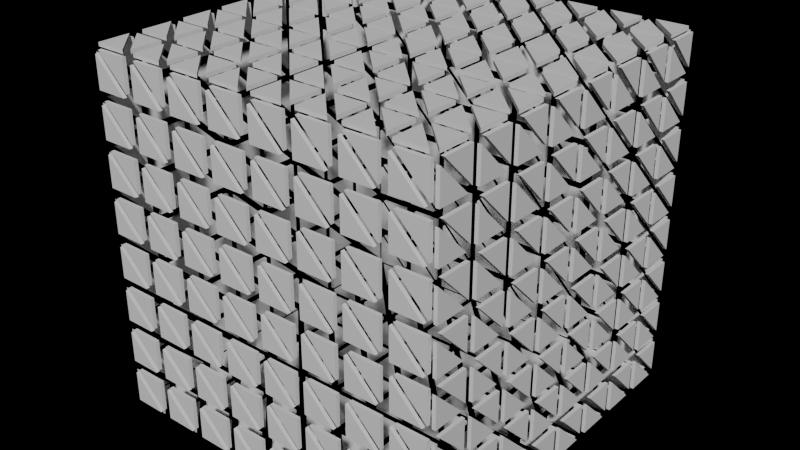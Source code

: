 # Source: bpy_drive_geo_node___v001.blend  (saved by Blender 4.0.36; exported with 4.5.12 LTS)
import bpy
from mathutils import Matrix  # noqa: F401  (used for matrix-valued properties, if any)

bpy.ops.wm.read_factory_settings(use_empty=True)
scene = bpy.context.scene
scene.name = 'Scene'

# ---- node groups
ng_geometry_nodes = bpy.data.node_groups.new('Geometry Nodes', 'GeometryNodeTree')
_s = ng_geometry_nodes.interface.new_socket(name='Geometry', in_out='OUTPUT', socket_type='NodeSocketGeometry')
_s = ng_geometry_nodes.interface.new_socket(name='Geometry', in_out='INPUT', socket_type='NodeSocketGeometry')
ng_geometry_nodes.is_modifier = True
_N = ng_geometry_nodes.nodes; _L = ng_geometry_nodes.links
n0 = _N.new('NodeGroupInput'); n0.name = 'Group Input'; n0.location = (-340, 0)
n1 = _N.new('NodeGroupOutput'); n1.name = 'Group Output'; n1.location = (1000, 0)
n2 = _N.new('GeometryNodeMeshCube'); n2.name = 'Cube'; n2.location = (0, 0)
n3 = _N.new('GeometryNodeSubdivideMesh'); n3.name = 'Subdivide Mesh'; n3.location = (200, 0)
n3.inputs[1].default_value = 3
n4 = _N.new('GeometryNodeTriangulate'); n4.name = 'Triangulate'; n4.location = (400, 0)
n5 = _N.new('GeometryNodeSplitEdges'); n5.name = 'Split Edges'; n5.location = (600, 0)
n6 = _N.new('GeometryNodeScaleElements'); n6.name = 'Scale Elements'; n6.location = (800, 0)
n6.inputs[2].default_value = 0.7
_L.new(n2.outputs[0], n3.inputs[0])
_L.new(n3.outputs[0], n4.inputs[0])
_L.new(n4.outputs[0], n5.inputs[0])
_L.new(n5.outputs[0], n6.inputs[0])
_L.new(n6.outputs[0], n1.inputs[0])
n1.is_active_output = True

# ---- world
world_world = bpy.data.worlds.new('World'); scene.world = world_world
world_world.use_nodes = True; world_world.node_tree.nodes.clear()
_N = world_world.node_tree.nodes; _L = world_world.node_tree.links
n0 = _N.new('ShaderNodeBackground'); n0.name = 'Background'; n0.location = (10, 300)
n0.inputs[0].default_value = (0.0, 0.0, 0.0, 1.0)
n1 = _N.new('ShaderNodeOutputWorld'); n1.name = 'World Output'; n1.location = (300, 300)
_L.new(n0.outputs[0], n1.inputs[0])
n1.is_active_output = True
world_world.use_sun_shadow = False
world_world.sun_shadow_jitter_overblur = 0.0

# ---- meshes
me_plane = bpy.data.meshes.new('Plane')
me_plane.from_pydata([(-1.0, -1.0, 0.0), (1.0, -1.0, 0.0), (-1.0, 1.0, 0.0), (1.0, 1.0, 0.0)], [], [(0, 1, 3, 2)])
_uv = me_plane.uv_layers.new(name='UVMap')
_uv.uv.foreach_set('vector', [0.0, 0.0, 1.0, 0.0, 1.0, 1.0, 0.0, 1.0])
me_plane.update()

# ---- objects
ob_plane = bpy.data.objects.new('Plane', me_plane)

# ---- transforms, parenting, visibility, modifiers, constraints
ob_plane.location = (0.0, 0.0, 0.0)
_m = ob_plane.modifiers.new('GeometryNodes', 'NODES')
_m.node_group = ng_geometry_nodes
_m = ob_plane.modifiers.new('Solidify', 'SOLIDIFY')

# ---- collection membership
scene.collection.objects.link(ob_plane)

# ---- scene / render settings (as saved in the file)
scene.frame_start = 1; scene.frame_end = 360; scene.frame_set(1)
scene.render.engine = 'BLENDER_EEVEE_NEXT'
scene.render.fps = 30
scene.cycles.sampling_pattern = 'TABULATED_SOBOL'
bpy.context.view_layer.update()

# ---- added for rendering (the .blend has no active camera and no usable light): camera, sun
cam_auto = bpy.data.cameras.new('AutoCamera')
cam_auto.lens = 50.0
cam_auto.sensor_width = 36.0
cam_auto.clip_end = 1000.0
ob_auto_camera = bpy.data.objects.new('AutoCamera', cam_auto)
scene.collection.objects.link(ob_auto_camera)
ob_auto_camera.location = (1.60254, -1.92304, 1.28203)
ob_auto_camera.rotation_euler = (1.09748, -7.21219e-08, 0.694738)
scene.camera = ob_auto_camera
light_auto_sun = bpy.data.lights.new('AutoSun', 'SUN')
light_auto_sun.energy = 3.0
light_auto_sun.angle = 0.0523599
ob_auto_sun = bpy.data.objects.new('AutoSun', light_auto_sun)
scene.collection.objects.link(ob_auto_sun)
ob_auto_sun.rotation_euler = (0.872665, 0.174533, 0.523599)
bpy.context.view_layer.update()

